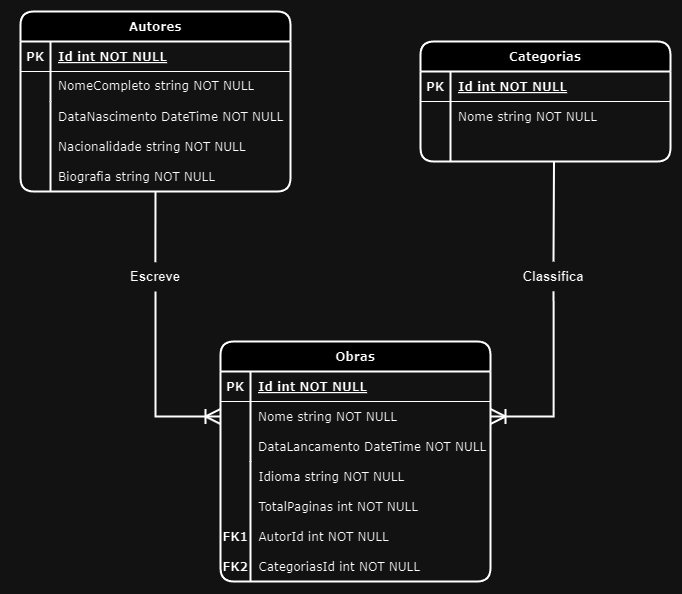

The diagram above was exported from draw.io. Its source (the exported page's mxGraphModel, read from the mxfile embedded in the PNG):
<mxGraphModel dx="2140" dy="795" grid="1" gridSize="10" guides="1" tooltips="1" connect="1" arrows="1" fold="1" page="1" pageScale="1" pageWidth="1100" pageHeight="850" math="0" shadow="0" extFonts="Permanent Marker^https://fonts.googleapis.com/css?family=Permanent+Marker">
  <root>
    <mxCell id="0" />
    <mxCell id="1" parent="0" />
    <mxCell id="C-vyLk0tnHw3VtMMgP7b-2" value="Categorias" style="shape=table;startSize=30;container=1;collapsible=1;childLayout=tableLayout;fixedRows=1;rowLines=0;fontStyle=1;align=center;resizeLast=1;rounded=1;strokeWidth=2;labelBackgroundColor=none;labelBorderColor=none;fontFamily=Verdana;resizeLastRow=0;columnLines=1;" parent="1" vertex="1">
      <mxGeometry x="607" y="160" width="250" height="120" as="geometry" />
    </mxCell>
    <mxCell id="C-vyLk0tnHw3VtMMgP7b-3" value="" style="shape=partialRectangle;collapsible=0;dropTarget=0;pointerEvents=0;fillColor=none;points=[[0,0.5],[1,0.5]];portConstraint=eastwest;top=0;left=0;right=0;bottom=1;labelBackgroundColor=none;labelBorderColor=none;fontFamily=Verdana;" parent="C-vyLk0tnHw3VtMMgP7b-2" vertex="1">
      <mxGeometry y="30" width="250" height="30" as="geometry" />
    </mxCell>
    <mxCell id="C-vyLk0tnHw3VtMMgP7b-4" value="PK" style="shape=partialRectangle;overflow=hidden;connectable=0;fillColor=none;top=0;left=0;bottom=0;right=0;fontStyle=1;labelBackgroundColor=none;labelBorderColor=none;fontFamily=Verdana;" parent="C-vyLk0tnHw3VtMMgP7b-3" vertex="1">
      <mxGeometry width="30" height="30" as="geometry">
        <mxRectangle width="30" height="30" as="alternateBounds" />
      </mxGeometry>
    </mxCell>
    <mxCell id="C-vyLk0tnHw3VtMMgP7b-5" value="Id int NOT NULL " style="shape=partialRectangle;overflow=hidden;connectable=0;fillColor=none;top=0;left=0;bottom=0;right=0;align=left;spacingLeft=6;fontStyle=5;labelBackgroundColor=none;labelBorderColor=none;fontFamily=Verdana;" parent="C-vyLk0tnHw3VtMMgP7b-3" vertex="1">
      <mxGeometry x="30" width="220" height="30" as="geometry">
        <mxRectangle width="220" height="30" as="alternateBounds" />
      </mxGeometry>
    </mxCell>
    <mxCell id="C-vyLk0tnHw3VtMMgP7b-6" value="" style="shape=partialRectangle;collapsible=0;dropTarget=0;pointerEvents=0;fillColor=none;points=[[0,0.5],[1,0.5]];portConstraint=eastwest;top=0;left=0;right=0;bottom=0;labelBackgroundColor=none;labelBorderColor=none;fontFamily=Verdana;" parent="C-vyLk0tnHw3VtMMgP7b-2" vertex="1">
      <mxGeometry y="60" width="250" height="30" as="geometry" />
    </mxCell>
    <mxCell id="C-vyLk0tnHw3VtMMgP7b-7" value="" style="shape=partialRectangle;overflow=hidden;connectable=0;fillColor=none;top=0;left=0;bottom=0;right=0;labelBackgroundColor=none;labelBorderColor=none;fontFamily=Verdana;" parent="C-vyLk0tnHw3VtMMgP7b-6" vertex="1">
      <mxGeometry width="30" height="30" as="geometry">
        <mxRectangle width="30" height="30" as="alternateBounds" />
      </mxGeometry>
    </mxCell>
    <mxCell id="C-vyLk0tnHw3VtMMgP7b-8" value="Nome string NOT NULL" style="shape=partialRectangle;overflow=hidden;connectable=0;fillColor=none;top=0;left=0;bottom=0;right=0;align=left;spacingLeft=6;labelBackgroundColor=none;labelBorderColor=none;fontFamily=Verdana;" parent="C-vyLk0tnHw3VtMMgP7b-6" vertex="1">
      <mxGeometry x="30" width="220" height="30" as="geometry">
        <mxRectangle width="220" height="30" as="alternateBounds" />
      </mxGeometry>
    </mxCell>
    <mxCell id="C-vyLk0tnHw3VtMMgP7b-9" value="" style="shape=partialRectangle;collapsible=0;dropTarget=0;pointerEvents=0;fillColor=none;points=[[0,0.5],[1,0.5]];portConstraint=eastwest;top=0;left=0;right=0;bottom=0;labelBackgroundColor=none;labelBorderColor=none;fontFamily=Verdana;" parent="C-vyLk0tnHw3VtMMgP7b-2" vertex="1">
      <mxGeometry y="90" width="250" height="30" as="geometry" />
    </mxCell>
    <mxCell id="C-vyLk0tnHw3VtMMgP7b-10" value="" style="shape=partialRectangle;overflow=hidden;connectable=0;fillColor=none;top=0;left=0;bottom=0;right=0;labelBackgroundColor=none;labelBorderColor=none;fontFamily=Verdana;" parent="C-vyLk0tnHw3VtMMgP7b-9" vertex="1">
      <mxGeometry width="30" height="30" as="geometry">
        <mxRectangle width="30" height="30" as="alternateBounds" />
      </mxGeometry>
    </mxCell>
    <mxCell id="C-vyLk0tnHw3VtMMgP7b-11" value="" style="shape=partialRectangle;overflow=hidden;connectable=0;fillColor=none;top=0;left=0;bottom=0;right=0;align=left;spacingLeft=6;labelBackgroundColor=none;labelBorderColor=none;fontFamily=Verdana;" parent="C-vyLk0tnHw3VtMMgP7b-9" vertex="1">
      <mxGeometry x="30" width="220" height="30" as="geometry">
        <mxRectangle width="220" height="30" as="alternateBounds" />
      </mxGeometry>
    </mxCell>
    <mxCell id="SCSKsN_TazDup_4YTKfN-5" value="" style="group;rounded=1;glass=0;strokeWidth=2;labelBackgroundColor=none;labelBorderColor=none;fontFamily=Verdana;" vertex="1" connectable="0" parent="1">
      <mxGeometry x="197" y="130" width="280" height="180" as="geometry" />
    </mxCell>
    <mxCell id="C-vyLk0tnHw3VtMMgP7b-23" value="Autores" style="shape=table;startSize=30;container=1;collapsible=1;childLayout=tableLayout;fixedRows=1;rowLines=0;fontStyle=1;align=center;resizeLast=1;rounded=1;strokeWidth=2;labelBackgroundColor=none;labelBorderColor=none;fontFamily=Verdana;columnLines=1;" parent="SCSKsN_TazDup_4YTKfN-5" vertex="1">
      <mxGeometry x="10" width="270" height="180" as="geometry" />
    </mxCell>
    <mxCell id="C-vyLk0tnHw3VtMMgP7b-24" value="" style="shape=partialRectangle;collapsible=0;dropTarget=0;pointerEvents=0;fillColor=none;points=[[0,0.5],[1,0.5]];portConstraint=eastwest;top=0;left=0;right=0;bottom=1;labelBackgroundColor=none;labelBorderColor=none;fontFamily=Verdana;allowArrows=1;" parent="C-vyLk0tnHw3VtMMgP7b-23" vertex="1">
      <mxGeometry y="30" width="270" height="30" as="geometry" />
    </mxCell>
    <mxCell id="C-vyLk0tnHw3VtMMgP7b-25" value="PK" style="shape=partialRectangle;overflow=hidden;connectable=0;fillColor=none;top=0;left=0;bottom=0;right=0;fontStyle=1;labelBackgroundColor=none;labelBorderColor=none;fontFamily=Verdana;" parent="C-vyLk0tnHw3VtMMgP7b-24" vertex="1">
      <mxGeometry width="30.000000000000227" height="30" as="geometry">
        <mxRectangle width="30.000000000000227" height="30" as="alternateBounds" />
      </mxGeometry>
    </mxCell>
    <mxCell id="C-vyLk0tnHw3VtMMgP7b-26" value="Id int NOT NULL " style="shape=partialRectangle;overflow=hidden;connectable=0;fillColor=none;top=0;left=0;bottom=0;right=0;align=left;spacingLeft=6;fontStyle=5;labelBackgroundColor=none;labelBorderColor=none;fontFamily=Verdana;" parent="C-vyLk0tnHw3VtMMgP7b-24" vertex="1">
      <mxGeometry x="30.000000000000227" width="239.99999999999977" height="30" as="geometry">
        <mxRectangle width="239.99999999999977" height="30" as="alternateBounds" />
      </mxGeometry>
    </mxCell>
    <mxCell id="C-vyLk0tnHw3VtMMgP7b-27" value="" style="shape=partialRectangle;collapsible=0;dropTarget=0;pointerEvents=0;fillColor=none;points=[[0,0.5],[1,0.5]];portConstraint=eastwest;top=0;left=0;right=0;bottom=0;labelBackgroundColor=none;labelBorderColor=none;fontFamily=Verdana;" parent="C-vyLk0tnHw3VtMMgP7b-23" vertex="1">
      <mxGeometry y="60" width="270" height="30" as="geometry" />
    </mxCell>
    <mxCell id="C-vyLk0tnHw3VtMMgP7b-28" value="" style="shape=partialRectangle;overflow=hidden;connectable=0;fillColor=none;top=0;left=0;bottom=0;right=0;labelBackgroundColor=none;labelBorderColor=none;fontFamily=Verdana;" parent="C-vyLk0tnHw3VtMMgP7b-27" vertex="1">
      <mxGeometry width="30.000000000000227" height="30" as="geometry">
        <mxRectangle width="30.000000000000227" height="30" as="alternateBounds" />
      </mxGeometry>
    </mxCell>
    <mxCell id="C-vyLk0tnHw3VtMMgP7b-29" value="NomeCompleto string NOT NULL" style="shape=partialRectangle;overflow=hidden;connectable=0;fillColor=none;top=0;left=0;bottom=0;right=0;align=left;spacingLeft=6;labelBackgroundColor=none;labelBorderColor=none;textShadow=0;whiteSpace=wrap;fontFamily=Verdana;" parent="C-vyLk0tnHw3VtMMgP7b-27" vertex="1">
      <mxGeometry x="30.000000000000227" width="239.99999999999977" height="30" as="geometry">
        <mxRectangle width="239.99999999999977" height="30" as="alternateBounds" />
      </mxGeometry>
    </mxCell>
    <mxCell id="SCSKsN_TazDup_4YTKfN-1" value="DataNascimento DateTime NOT NULL" style="shape=partialRectangle;overflow=hidden;connectable=0;fillColor=none;top=0;left=0;bottom=0;right=0;align=left;spacingLeft=6;labelBackgroundColor=none;labelBorderColor=none;fontFamily=Verdana;" vertex="1" parent="SCSKsN_TazDup_4YTKfN-5">
      <mxGeometry x="40" y="90" width="246.4" height="30" as="geometry">
        <mxRectangle width="220" height="30" as="alternateBounds" />
      </mxGeometry>
    </mxCell>
    <mxCell id="SCSKsN_TazDup_4YTKfN-2" value="Nacionalidade string NOT NULL" style="shape=partialRectangle;overflow=hidden;connectable=0;fillColor=none;top=0;left=0;bottom=0;right=0;align=left;spacingLeft=6;labelBackgroundColor=none;labelBorderColor=none;fontFamily=Verdana;" vertex="1" parent="SCSKsN_TazDup_4YTKfN-5">
      <mxGeometry x="40" y="120" width="246.4" height="30" as="geometry">
        <mxRectangle width="220" height="30" as="alternateBounds" />
      </mxGeometry>
    </mxCell>
    <mxCell id="SCSKsN_TazDup_4YTKfN-3" value="Biografia string NOT NULL" style="shape=partialRectangle;overflow=hidden;connectable=0;fillColor=none;top=0;left=0;bottom=0;right=0;align=left;spacingLeft=6;labelBackgroundColor=none;labelBorderColor=none;fontFamily=Verdana;" vertex="1" parent="SCSKsN_TazDup_4YTKfN-5">
      <mxGeometry x="40" y="150" width="246.4" height="30" as="geometry">
        <mxRectangle width="220" height="30" as="alternateBounds" />
      </mxGeometry>
    </mxCell>
    <mxCell id="SCSKsN_TazDup_4YTKfN-13" value="" style="edgeStyle=orthogonalEdgeStyle;fontSize=12;html=1;endArrow=ERoneToMany;rounded=0;entryX=0;entryY=0.5;entryDx=0;entryDy=0;endSize=12;strokeWidth=2;labelBackgroundColor=none;labelBorderColor=none;fontFamily=Verdana;metaEdit=0;exitX=0.5;exitY=1;exitDx=0;exitDy=0;" edge="1" parent="1" source="SCSKsN_TazDup_4YTKfN-20" target="C-vyLk0tnHw3VtMMgP7b-17">
      <mxGeometry width="100" height="100" relative="1" as="geometry">
        <mxPoint x="342" y="400" as="sourcePoint" />
        <mxPoint x="567" y="420" as="targetPoint" />
      </mxGeometry>
    </mxCell>
    <mxCell id="SCSKsN_TazDup_4YTKfN-14" value="" style="group;labelBackgroundColor=none;labelBorderColor=none;fontFamily=Verdana;strokeWidth=1;" vertex="1" connectable="0" parent="1">
      <mxGeometry x="407" y="460" width="270" height="240" as="geometry" />
    </mxCell>
    <mxCell id="C-vyLk0tnHw3VtMMgP7b-13" value="Obras" style="shape=table;startSize=30;container=1;collapsible=1;childLayout=tableLayout;fixedRows=1;rowLines=0;fontStyle=1;align=center;resizeLast=1;rounded=1;labelBackgroundColor=none;labelBorderColor=none;fontFamily=Verdana;strokeWidth=2;" parent="SCSKsN_TazDup_4YTKfN-14" vertex="1">
      <mxGeometry width="270.00000000000006" height="240" as="geometry" />
    </mxCell>
    <mxCell id="C-vyLk0tnHw3VtMMgP7b-14" value="" style="shape=partialRectangle;collapsible=0;dropTarget=0;pointerEvents=0;fillColor=none;points=[[0,0.5],[1,0.5]];portConstraint=eastwest;top=0;left=0;right=0;bottom=1;labelBackgroundColor=none;labelBorderColor=none;fontFamily=Verdana;" parent="C-vyLk0tnHw3VtMMgP7b-13" vertex="1">
      <mxGeometry y="30" width="270.00000000000006" height="30" as="geometry" />
    </mxCell>
    <mxCell id="C-vyLk0tnHw3VtMMgP7b-15" value="PK" style="shape=partialRectangle;overflow=hidden;connectable=0;fillColor=none;top=0;left=0;bottom=0;right=0;fontStyle=1;labelBackgroundColor=none;labelBorderColor=none;fontFamily=Verdana;" parent="C-vyLk0tnHw3VtMMgP7b-14" vertex="1">
      <mxGeometry width="30" height="30" as="geometry">
        <mxRectangle width="30" height="30" as="alternateBounds" />
      </mxGeometry>
    </mxCell>
    <mxCell id="C-vyLk0tnHw3VtMMgP7b-16" value="Id int NOT NULL " style="shape=partialRectangle;overflow=hidden;connectable=0;fillColor=none;top=0;left=0;bottom=0;right=0;align=left;spacingLeft=6;fontStyle=5;labelBackgroundColor=none;labelBorderColor=none;fontFamily=Verdana;" parent="C-vyLk0tnHw3VtMMgP7b-14" vertex="1">
      <mxGeometry x="30" width="240.00000000000006" height="30" as="geometry">
        <mxRectangle width="240.00000000000006" height="30" as="alternateBounds" />
      </mxGeometry>
    </mxCell>
    <mxCell id="C-vyLk0tnHw3VtMMgP7b-17" value="" style="shape=partialRectangle;collapsible=0;dropTarget=0;pointerEvents=0;fillColor=none;points=[[0,0.5],[1,0.5]];portConstraint=eastwest;top=0;left=0;right=0;bottom=0;labelBackgroundColor=none;labelBorderColor=none;fontFamily=Verdana;" parent="C-vyLk0tnHw3VtMMgP7b-13" vertex="1">
      <mxGeometry y="60" width="270.00000000000006" height="30" as="geometry" />
    </mxCell>
    <mxCell id="C-vyLk0tnHw3VtMMgP7b-18" value="" style="shape=partialRectangle;overflow=hidden;connectable=0;fillColor=none;top=0;left=0;bottom=0;right=0;labelBackgroundColor=none;labelBorderColor=none;fontFamily=Verdana;" parent="C-vyLk0tnHw3VtMMgP7b-17" vertex="1">
      <mxGeometry width="30" height="30" as="geometry">
        <mxRectangle width="30" height="30" as="alternateBounds" />
      </mxGeometry>
    </mxCell>
    <mxCell id="C-vyLk0tnHw3VtMMgP7b-19" value="Nome string NOT NULL" style="shape=partialRectangle;overflow=hidden;connectable=0;fillColor=none;top=0;left=0;bottom=0;right=0;align=left;spacingLeft=6;labelBackgroundColor=none;labelBorderColor=none;fontFamily=Verdana;" parent="C-vyLk0tnHw3VtMMgP7b-17" vertex="1">
      <mxGeometry x="30" width="240.00000000000006" height="30" as="geometry">
        <mxRectangle width="240.00000000000006" height="30" as="alternateBounds" />
      </mxGeometry>
    </mxCell>
    <mxCell id="C-vyLk0tnHw3VtMMgP7b-20" value="" style="shape=partialRectangle;collapsible=0;dropTarget=0;pointerEvents=0;fillColor=none;points=[[0,0.5],[1,0.5]];portConstraint=eastwest;top=0;left=0;right=0;bottom=0;labelBackgroundColor=none;labelBorderColor=none;fontFamily=Verdana;" parent="C-vyLk0tnHw3VtMMgP7b-13" vertex="1">
      <mxGeometry y="90" width="270.00000000000006" height="30" as="geometry" />
    </mxCell>
    <mxCell id="C-vyLk0tnHw3VtMMgP7b-21" value="" style="shape=partialRectangle;overflow=hidden;connectable=0;fillColor=none;top=0;left=0;bottom=0;right=0;labelBackgroundColor=none;labelBorderColor=none;fontFamily=Verdana;" parent="C-vyLk0tnHw3VtMMgP7b-20" vertex="1">
      <mxGeometry width="30" height="30" as="geometry">
        <mxRectangle width="30" height="30" as="alternateBounds" />
      </mxGeometry>
    </mxCell>
    <mxCell id="C-vyLk0tnHw3VtMMgP7b-22" value="DataLancamento DateTime NOT NULL" style="shape=partialRectangle;overflow=hidden;connectable=0;fillColor=none;top=0;left=0;bottom=0;right=0;align=left;spacingLeft=6;labelBackgroundColor=none;labelBorderColor=none;fontFamily=Verdana;" parent="C-vyLk0tnHw3VtMMgP7b-20" vertex="1">
      <mxGeometry x="30" width="240.00000000000006" height="30" as="geometry">
        <mxRectangle width="240.00000000000006" height="30" as="alternateBounds" />
      </mxGeometry>
    </mxCell>
    <mxCell id="SCSKsN_TazDup_4YTKfN-6" value="Idioma string NOT NULL" style="shape=partialRectangle;overflow=hidden;connectable=0;fillColor=none;top=0;left=0;bottom=0;right=0;align=left;spacingLeft=6;labelBackgroundColor=none;labelBorderColor=none;fontFamily=Verdana;" vertex="1" parent="SCSKsN_TazDup_4YTKfN-14">
      <mxGeometry x="30.400000000000013" y="120" width="237.60000000000002" height="30" as="geometry">
        <mxRectangle width="220" height="30" as="alternateBounds" />
      </mxGeometry>
    </mxCell>
    <mxCell id="SCSKsN_TazDup_4YTKfN-7" value="TotalPaginas int NOT NULL" style="shape=partialRectangle;overflow=hidden;connectable=0;fillColor=none;top=0;left=0;bottom=0;right=0;align=left;spacingLeft=6;labelBackgroundColor=none;labelBorderColor=none;fontFamily=Verdana;" vertex="1" parent="SCSKsN_TazDup_4YTKfN-14">
      <mxGeometry x="30.400000000000013" y="150" width="237.60000000000002" height="30" as="geometry">
        <mxRectangle width="220" height="30" as="alternateBounds" />
      </mxGeometry>
    </mxCell>
    <mxCell id="SCSKsN_TazDup_4YTKfN-8" value="AutorId int NOT NULL" style="shape=partialRectangle;overflow=hidden;connectable=0;fillColor=none;top=0;left=0;bottom=0;right=0;align=left;spacingLeft=6;labelBackgroundColor=none;labelBorderColor=none;fontFamily=Verdana;" vertex="1" parent="SCSKsN_TazDup_4YTKfN-14">
      <mxGeometry x="30.400000000000013" y="180" width="237.60000000000002" height="30" as="geometry">
        <mxRectangle width="220" height="30" as="alternateBounds" />
      </mxGeometry>
    </mxCell>
    <mxCell id="SCSKsN_TazDup_4YTKfN-9" value="CategoriasId int NOT NULL" style="shape=partialRectangle;overflow=hidden;connectable=0;fillColor=none;top=0;left=0;bottom=0;right=0;align=left;spacingLeft=6;labelBackgroundColor=none;labelBorderColor=none;fontFamily=Verdana;" vertex="1" parent="SCSKsN_TazDup_4YTKfN-14">
      <mxGeometry x="30.400000000000013" y="210" width="237.60000000000002" height="30" as="geometry">
        <mxRectangle width="220" height="30" as="alternateBounds" />
      </mxGeometry>
    </mxCell>
    <mxCell id="SCSKsN_TazDup_4YTKfN-10" value="FK1" style="shape=partialRectangle;overflow=hidden;connectable=0;fillColor=none;top=0;left=0;bottom=0;right=0;labelBackgroundColor=none;labelBorderColor=none;fontFamily=Verdana;fontStyle=1" vertex="1" parent="SCSKsN_TazDup_4YTKfN-14">
      <mxGeometry x="-1" y="180" width="32.40000000000001" height="30" as="geometry">
        <mxRectangle width="30" height="30" as="alternateBounds" />
      </mxGeometry>
    </mxCell>
    <mxCell id="SCSKsN_TazDup_4YTKfN-11" value="FK2" style="shape=partialRectangle;overflow=hidden;connectable=0;fillColor=none;top=0;left=0;bottom=0;right=0;labelBackgroundColor=none;labelBorderColor=none;fontFamily=Verdana;fontStyle=1" vertex="1" parent="SCSKsN_TazDup_4YTKfN-14">
      <mxGeometry x="-1" y="210" width="32.40000000000001" height="30" as="geometry">
        <mxRectangle width="30" height="30" as="alternateBounds" />
      </mxGeometry>
    </mxCell>
    <mxCell id="SCSKsN_TazDup_4YTKfN-16" value="" style="edgeStyle=orthogonalEdgeStyle;fontSize=12;html=1;endArrow=ERoneToMany;rounded=0;entryX=1;entryY=0.5;entryDx=0;entryDy=0;endSize=12;strokeWidth=2;labelBackgroundColor=none;labelBorderColor=none;fontFamily=Verdana;exitX=0.501;exitY=0.99;exitDx=0;exitDy=0;exitPerimeter=0;" edge="1" parent="1" source="SCSKsN_TazDup_4YTKfN-21" target="C-vyLk0tnHw3VtMMgP7b-17">
      <mxGeometry width="100" height="100" relative="1" as="geometry">
        <mxPoint x="740" y="410" as="sourcePoint" />
        <mxPoint x="757" y="310" as="targetPoint" />
      </mxGeometry>
    </mxCell>
    <mxCell id="SCSKsN_TazDup_4YTKfN-17" value="" style="endArrow=none;html=1;rounded=0;strokeWidth=2;" edge="1" parent="1">
      <mxGeometry width="50" height="50" relative="1" as="geometry">
        <mxPoint x="237" y="310" as="sourcePoint" />
        <mxPoint x="237" y="220" as="targetPoint" />
      </mxGeometry>
    </mxCell>
    <mxCell id="SCSKsN_TazDup_4YTKfN-18" value="" style="endArrow=none;html=1;rounded=0;entryX=0.111;entryY=0.986;entryDx=0;entryDy=0;entryPerimeter=0;strokeWidth=2;" edge="1" parent="1" target="C-vyLk0tnHw3VtMMgP7b-20">
      <mxGeometry width="50" height="50" relative="1" as="geometry">
        <mxPoint x="437" y="700" as="sourcePoint" />
        <mxPoint x="357" y="630" as="targetPoint" />
      </mxGeometry>
    </mxCell>
    <mxCell id="SCSKsN_TazDup_4YTKfN-19" value="" style="endArrow=none;html=1;rounded=0;entryX=0.5;entryY=1;entryDx=0;entryDy=0;strokeWidth=2;exitX=0.498;exitY=0.023;exitDx=0;exitDy=0;exitPerimeter=0;" edge="1" parent="1" source="SCSKsN_TazDup_4YTKfN-20" target="C-vyLk0tnHw3VtMMgP7b-23">
      <mxGeometry relative="1" as="geometry">
        <mxPoint x="342" y="380" as="sourcePoint" />
        <mxPoint x="460" y="380" as="targetPoint" />
      </mxGeometry>
    </mxCell>
    <mxCell id="SCSKsN_TazDup_4YTKfN-20" value="&lt;b style=&quot;font-size: 13px;&quot;&gt;Escreve&lt;/b&gt;" style="text;strokeColor=none;align=center;fillColor=none;html=1;verticalAlign=middle;whiteSpace=wrap;rounded=0;fontSize=13;" vertex="1" parent="1">
      <mxGeometry x="312" y="380" width="60" height="30" as="geometry" />
    </mxCell>
    <mxCell id="SCSKsN_TazDup_4YTKfN-21" value="&lt;b style=&quot;font-size: 13px;&quot;&gt;Classifica&lt;/b&gt;" style="text;strokeColor=none;align=center;fillColor=none;html=1;verticalAlign=middle;whiteSpace=wrap;rounded=0;fontSize=13;" vertex="1" parent="1">
      <mxGeometry x="710" y="380" width="60" height="30" as="geometry" />
    </mxCell>
    <mxCell id="SCSKsN_TazDup_4YTKfN-22" value="" style="endArrow=none;html=1;rounded=0;exitX=0.534;exitY=0.989;exitDx=0;exitDy=0;exitPerimeter=0;entryX=0.5;entryY=0;entryDx=0;entryDy=0;strokeWidth=2;" edge="1" parent="1" source="C-vyLk0tnHw3VtMMgP7b-9" target="SCSKsN_TazDup_4YTKfN-21">
      <mxGeometry relative="1" as="geometry">
        <mxPoint x="540" y="310" as="sourcePoint" />
        <mxPoint x="700" y="310" as="targetPoint" />
      </mxGeometry>
    </mxCell>
  </root>
</mxGraphModel>